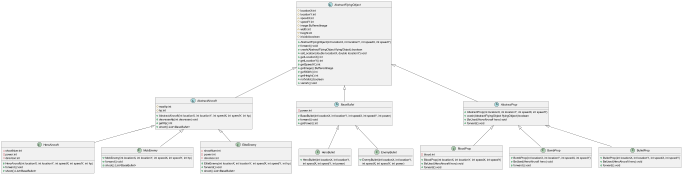

The diagram above was rendered by PlantUML. Its source (embedded in the PNG):
@startuml
'https://plantuml.com/class-diagram

abstract class AbstractFlyingObject
{
    # locationX:int
    # locationY:int
    # speedX:int
    # speedY:int
    # image:BufferedImage
    # width:int
    # height:int
    # isValid:boolean

    + AbstractFlyingObject(int locationX, int locationY, int speedX, int speedY)
    + forward():void
    + crash(AbstractFlyingObject flyingObject):boolean
    + setLocation(double locationX, double locationY):void
    + getLocationX():int
    + getLocationY():int
    + getSpeedY():int
    + getImage():BufferedImage
    + getWidth():int
    + getHeight():int
    + notValid():boolean
    + vanish():void
}

abstract class AbstractAircraft
{
	# maxHp:int
    # hp:int
    + AbstractAircraft(int locationX, int locationY, int speedX, int speedY, int hp)
    + decreaseHp(int decrease):void
    + getHp():int
    + {abstract} shoot():List<BaseBullet>
 }


class HeroAircraft {
    - shootNum:int
    - power:int
    - direction:int
    + HeroAircraft(int locationX, int locationY, int speedX, int speedY, int hp)
    + forward():void
    + shoot():List<BaseBullet>
}

AbstractAircraft <|-- HeroAircraft

class MobEnemy {
    + MobEnemy(int locationX, int locationY, int speedX, int speedY, int hp)
    + forward():void
    + shoot():List<BaseBullet>
}
AbstractAircraft <|-- MobEnemy


class EliteEnemy{
    - shootNum:int
    - power:int
    - direction:int
    + EliteEnemy(int locationX, int locationY, int speedX, int speedY, int hp)
    + forward():void
    + shoot():List<BaseBullet>
}
AbstractAircraft <|-- EliteEnemy

abstract class BaseBullet
{
    - power:int
    + BaseBullet(int locationX, int locationY, int speedX, int speedY, int power)
    + forward():void
	+ getPower():int
}

class HeroBullet {
    + HeroBullet(int locationX, int locationY,
     int speedX, int speedY, int power)
}

class EnemyBullet {
    + EnemyBullet(int locationX, int locationY,
     int speedX, int speedY, int power)
}
BaseBullet <|-- HeroBullet
BaseBullet <|-- EnemyBullet

abstract class AbstractProp{
    + AbstractProp(int locationX, int locationY, int speedX, int speedY)
    + crash(AbstractFlyingObject flyingObject):boolean
    + {abstract} BeUsed(HeroAircraft hero):void
    + forward():void
}

class BloodProp{
    -blood:int
    + BloodProp(int locationX, int locationY, int speedX, int speedY)
    + BeUsed(HeroAircraft hero):void
    + forward():void
}

class BombProp{
    + BombProp(int locationX, int locationY, int speedX, int speedY)
    + BeUsed(HeroAircraft hero):void
    + forward():void
}

class BulletProp{
    + BulletProp(int locationX, int locationY, int speedX, int speedY)
    + BeUsed(HeroAircraft hero):void
    + forward():void
}
AbstractProp <|-- BloodProp
AbstractProp <|-- BombProp
AbstractProp <|-- BulletProp


AbstractFlyingObject <|-- AbstractAircraft
AbstractFlyingObject <|-- BaseBullet
AbstractFlyingObject <|-- AbstractProp
@enduml